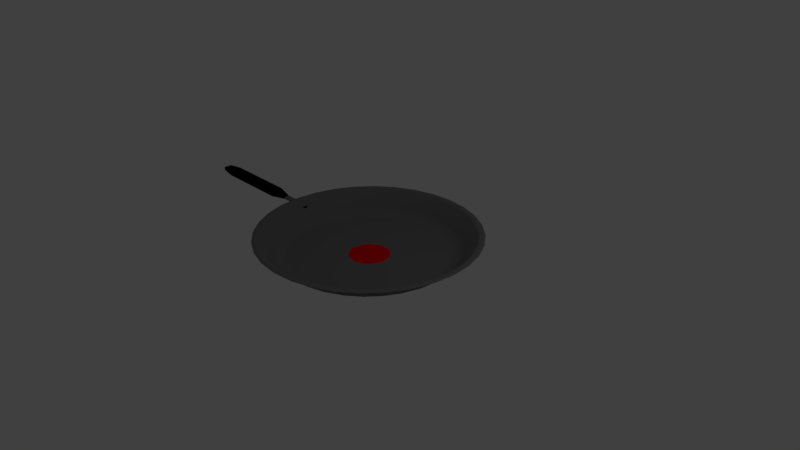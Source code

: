 # Source: Pan.blend  (saved by Blender 2.79.0; exported with 4.5.12 LTS)
import bpy
from mathutils import Matrix  # noqa: F401  (used for matrix-valued properties, if any)

bpy.ops.wm.read_factory_settings(use_empty=True)
scene = bpy.context.scene
scene.name = 'Scene'

# ---- collections
col_collection_1 = bpy.data.collections.new('Collection 1'); scene.collection.children.link(col_collection_1)

# ---- materials (node trees are filled in below, after node groups)
mat_grey = bpy.data.materials.new('Grey')
mat_grey.alpha_threshold = 0.0
mat_grey.use_transparent_shadow = False
mat_grey.diffuse_color = (0.1615, 0.1615, 0.1615, 1.0)
mat_grey.roughness = 0.5
mat_red = bpy.data.materials.new('Red')
mat_red.alpha_threshold = 0.0
mat_red.use_transparent_shadow = False
mat_red.diffuse_color = (0.8, 0.0, 0.002779, 1.0)
mat_red.roughness = 0.5
mat_black = bpy.data.materials.new('Black')
mat_black.alpha_threshold = 0.0
mat_black.use_transparent_shadow = False
mat_black.diffuse_color = (0.0, 0.0, 0.0, 1.0)
mat_black.roughness = 0.5

# ---- material node trees

# ---- world
world_world = bpy.data.worlds.new('World'); scene.world = world_world
world_world.color = (0.05088, 0.05088, 0.05088)
world_world.use_sun_shadow = False
world_world.sun_shadow_jitter_overblur = 0.0
world_world.cycles.sampling_method = 'MANUAL'

# ---- cameras
cam_camera = bpy.data.cameras.new('Camera')
cam_camera.clip_end = 100.0
cam_camera.lens = 35.0
cam_camera.sensor_width = 32.0
cam_camera.sensor_height = 18.0
cam_camera.ortho_scale = 7.314
cam_camera.dof.focus_distance = 0.0
cam_camera.dof.aperture_fstop = 128.0

# ---- lights
light_lamp = bpy.data.lights.new('Lamp', 'POINT')
light_lamp.transmission_factor = 0.0
light_lamp.cutoff_distance = 30.0
light_lamp.energy = 100.0
light_lamp.shadow_buffer_clip_start = 1.001
light_lamp.shadow_soft_size = 0.1
light_lamp.shadow_maximum_resolution = 0.006
light_lamp.use_absolute_resolution = True

# ---- meshes
me_cube_001 = bpy.data.meshes.new('Cube.001')
me_cube_001.from_pydata([(-3.747, -0.6732, 0.3786), (-3.747, -0.6732, 1.725), (-3.747, 0.6732, 0.3786), (-3.747, 0.6732, 1.725), (-1.747, -0.4148, 0.637), (-1.747, -0.4148, 1.467), (-1.747, 0.4148, 0.637), (-1.747, 0.4148, 1.467), (-2.08, 1.0, 0.05182), (-2.413, 1.0, 0.05182), (-2.747, 1.0, 0.05182), (-3.08, 1.0, 0.05182), (-3.477, 1.0, 0.05182), (-3.477, 1.0, 2.052), (-3.08, 1.0, 2.052), (-2.747, 1.0, 2.052), (-2.413, 1.0, 2.052), (-2.08, 1.0, 2.052), (-3.477, -1.0, 0.05182), (-3.08, -1.0, 0.05182), (-2.747, -1.0, 0.05182), (-2.413, -1.0, 0.05182), (-2.08, -1.0, 0.05182), (-2.08, -1.0, 2.052), (-2.413, -1.0, 2.052), (-2.747, -1.0, 2.052), (-3.08, -1.0, 2.052), (-3.477, -1.0, 2.052), (-3.278, 1.0, 2.052), (-3.278, -1.0, 2.052), (-3.08, -2.351e-06, 2.052), (-3.477, -2.351e-06, 2.052), (-3.278, -1.0, 0.05182), (-3.179, 1.0, 2.052), (-3.378, -1.0, 2.052), (-3.08, -0.5, 2.052), (-3.477, -0.5, 2.052), (-3.378, 1.0, 2.052), (-3.179, -1.0, 2.052), (-3.08, 0.5, 2.052), (-3.477, 0.5, 2.052), (-3.278, -0.5, 2.052), (-3.278, 0.5, 2.052), (-3.179, -2.351e-06, 2.052), (-3.378, -2.351e-06, 2.052), (-3.378, 0.5, 2.052), (-3.179, 0.5, 2.052), (-3.179, -0.5, 2.052), (-3.378, -0.5, 2.052), (-1.209, -0.4148, 1.467), (-3.278, 1.0, 0.05182), (-1.171, -0.4148, 0.637), (-1.171, 0.4148, 0.637), (-1.209, 0.4148, 1.467), (-1.747, 0.4148, 0.637), (-1.747, 0.4148, 1.467), (-1.747, -0.4148, 0.637), (-1.747, -0.4148, 1.467), (-3.477, -2.351e-06, 0.05182), (-3.08, -2.351e-06, 0.05182), (-3.378, 1.0, 0.05182), (-3.179, -1.0, 0.05182), (-3.477, -0.5, 0.05182), (-3.08, -0.5, 0.05182), (-3.08, 0.5, 0.05182), (-3.477, 0.5, 0.05182), (-3.378, -1.0, 0.05182), (-3.179, 1.0, 0.05182), (-3.278, -0.5, 0.05182), (-3.278, 0.5, 0.05182), (-3.378, -2.351e-06, 0.05182), (-3.179, -2.351e-06, 0.05182), (-3.378, -0.5, 0.05182), (-3.378, 0.5, 0.05182), (-3.179, 0.5, 0.05182), (-3.179, -0.5, 0.05182), (0.2019, 17.09, 3.052), (0.5912, 17.42, 3.052), (-0.1725, 16.1, 3.052), (-0.5175, 14.49, 3.052), (-0.8199, 12.32, 3.052), (-1.068, 9.68, 3.052), (-1.253, 6.668, 3.052), (-1.366, 3.399, 3.052), (-1.404, -2.628e-06, 3.052), (-1.366, -3.399, 3.052), (-1.253, -6.668, 3.052), (-1.068, -9.68, 3.052), (-0.8199, -12.32, 3.052), (-0.5175, -14.49, 3.052), (-0.1725, -16.1, 3.052), (0.2019, -17.09, 3.052), (0.5912, -17.42, 3.052), (0.9805, -17.09, 3.052), (1.355, -16.1, 3.052), (1.7, -14.49, 3.052), (2.002, -12.32, 3.052), (2.251, -9.68, 3.052), (2.435, -6.668, 3.052), (2.548, -3.399, 3.052), (2.587, 1.288e-05, 3.052), (2.548, 3.399, 3.052), (2.435, 6.668, 3.052), (2.251, 9.68, 3.052), (2.002, 12.32, 3.052), (1.7, 14.49, 3.052), (1.355, 16.1, 3.052), (0.9805, 17.09, 3.052), (0.5912, 14.48, -1.832), (0.5912, 3.181, -4.835), (0.5912, 14.04, -2.76), (0.5912, 13.46, -3.597), (0.5912, 12.82, -4.261), (0.5912, 12.17, -4.688), (0.5201, 3.12, -4.835), (0.2676, 14.2, -1.832), (0.3194, 11.93, -4.688), (0.3048, 12.57, -4.261), (0.2903, 13.21, -3.597), (0.2775, 13.77, -2.76), (0.4518, 2.939, -4.835), (-0.0435, 13.38, -1.832), (0.05801, 11.24, -4.688), (0.02931, 11.84, -4.261), (0.001041, 12.44, -3.597), (-0.02405, 12.97, -2.76), (0.3888, 2.645, -4.835), (-0.3302, 12.04, -1.832), (-0.1829, 10.11, -4.688), (-0.2245, 10.66, -4.261), (-0.2656, 11.2, -3.597), (-0.302, 11.67, -2.76), (0.3336, 2.249, -4.835), (-0.5816, 10.24, -1.832), (-0.394, 8.602, -4.688), (-0.447, 9.065, -4.261), (-0.4993, 9.521, -3.597), (-0.5456, 9.926, -2.76), (0.2883, 1.767, -4.835), (-0.7878, 8.045, -1.832), (-0.5673, 6.759, -4.688), (-0.6296, 7.122, -4.261), (-0.6911, 7.481, -3.597), (-0.7456, 7.799, -2.76), (0.2546, 1.217, -4.835), (-0.9411, 5.542, -1.832), (-0.696, 4.655, -4.688), (-0.7653, 4.906, -4.261), (-0.8336, 5.153, -3.597), (-0.8941, 5.372, -2.76), (0.2339, 0.6205, -4.835), (-1.035, 2.825, -1.832), (-0.7753, 2.373, -4.688), (-0.8489, 2.501, -4.261), (-0.9213, 2.627, -3.597), (-0.9856, 2.739, -2.76), (0.2269, -1.254e-06, -4.835), (-1.067, -2.032e-06, -1.832), (-0.8021, -4.915e-06, -4.688), (-0.8771, -3.694e-06, -4.261), (-0.951, -2.751e-06, -3.597), (-1.017, -2.178e-06, -2.76), (0.2339, -0.6205, -4.835), (-1.035, -2.825, -1.832), (-0.7753, -2.373, -4.688), (-0.8489, -2.501, -4.261), (-0.9213, -2.627, -3.597), (-0.9856, -2.739, -2.76), (0.2546, -1.217, -4.835), (-0.9411, -5.542, -1.832), (-0.696, -4.655, -4.688), (-0.7653, -4.906, -4.261), (-0.8336, -5.153, -3.597), (-0.8941, -5.372, -2.76), (0.2883, -1.767, -4.835), (-0.7878, -8.045, -1.832), (-0.5673, -6.759, -4.688), (-0.6296, -7.122, -4.261), (-0.6911, -7.481, -3.597), (-0.7456, -7.799, -2.76), (0.3336, -2.249, -4.835), (-0.5816, -10.24, -1.832), (-0.394, -8.602, -4.688), (-0.447, -9.065, -4.261), (-0.4993, -9.521, -3.597), (-0.5456, -9.926, -2.76), (0.3888, -2.645, -4.835), (-0.3302, -12.04, -1.832), (-0.1829, -10.11, -4.688), (-0.2245, -10.66, -4.261), (-0.2656, -11.2, -3.597), (-0.302, -11.67, -2.76), (0.4518, -2.939, -4.835), (-0.0435, -13.38, -1.832), (0.05801, -11.24, -4.688), (0.02932, -11.84, -4.261), (0.001041, -12.44, -3.597), (-0.02405, -12.97, -2.76), (0.5201, -3.12, -4.835), (0.2676, -14.2, -1.832), (0.3194, -11.93, -4.688), (0.3048, -12.57, -4.261), (0.2903, -13.21, -3.597), (0.2775, -13.77, -2.76), (0.5912, -3.181, -4.835), (0.5912, -14.48, -1.832), (0.5912, -12.17, -4.688), (0.5912, -12.82, -4.261), (0.5912, -13.46, -3.597), (0.5912, -14.04, -2.76), (0.6623, -3.12, -4.835), (0.9148, -14.2, -1.832), (0.863, -11.93, -4.688), (0.8776, -12.57, -4.261), (0.8921, -13.21, -3.597), (0.9049, -13.77, -2.76), (0.7306, -2.939, -4.835), (1.226, -13.38, -1.832), (1.124, -11.24, -4.688), (1.153, -11.84, -4.261), (1.181, -12.44, -3.597), (1.206, -12.97, -2.76), (0.7936, -2.645, -4.835), (1.513, -12.04, -1.832), (1.365, -10.11, -4.688), (1.407, -10.66, -4.261), (1.448, -11.2, -3.597), (1.484, -11.67, -2.76), (0.8488, -2.249, -4.835), (1.764, -10.24, -1.832), (1.576, -8.602, -4.688), (1.629, -9.065, -4.261), (1.682, -9.521, -3.597), (1.728, -9.926, -2.76), (0.8941, -1.767, -4.835), (1.97, -8.045, -1.832), (1.75, -6.759, -4.688), (1.812, -7.122, -4.261), (1.873, -7.481, -3.597), (1.928, -7.799, -2.76), (0.9278, -1.217, -4.835), (2.124, -5.542, -1.832), (1.878, -4.655, -4.688), (1.948, -4.906, -4.261), (2.016, -5.153, -3.597), (2.077, -5.372, -2.76), (0.9485, -0.6205, -4.835), (2.218, -2.825, -1.832), (1.958, -2.373, -4.688), (2.031, -2.501, -4.261), (2.104, -2.627, -3.597), (2.168, -2.739, -2.76), (0.9555, 3.438e-06, -4.835), (2.25, 1.086e-05, -1.832), (1.985, 1.059e-05, -4.688), (2.059, 1.051e-05, -4.261), (2.133, 1.053e-05, -3.597), (2.199, 1.065e-05, -2.76), (0.9485, 0.6206, -4.835), (2.218, 2.825, -1.832), (1.958, 2.373, -4.688), (2.031, 2.501, -4.261), (2.104, 2.627, -3.597), (2.168, 2.739, -2.76), (0.9278, 1.217, -4.835), (2.124, 5.542, -1.832), (1.878, 4.655, -4.688), (1.948, 4.906, -4.261), (2.016, 5.153, -3.597), (2.077, 5.372, -2.76), (0.8941, 1.767, -4.835), (1.97, 8.045, -1.832), (1.75, 6.759, -4.688), (1.812, 7.122, -4.261), (1.873, 7.481, -3.597), (1.928, 7.799, -2.76), (0.8488, 2.249, -4.835), (1.764, 10.24, -1.832), (1.576, 8.602, -4.688), (1.629, 9.065, -4.261), (1.682, 9.521, -3.597), (1.728, 9.926, -2.76), (0.7936, 2.645, -4.835), (1.513, 12.04, -1.832), (1.365, 10.11, -4.688), (1.407, 10.66, -4.261), (1.448, 11.2, -3.597), (1.484, 11.67, -2.76), (0.7306, 2.939, -4.835), (1.226, 13.38, -1.832), (1.124, 11.24, -4.688), (1.153, 11.84, -4.261), (1.181, 12.44, -3.597), (1.206, 12.97, -2.76), (0.6623, 3.12, -4.835), (0.9148, 14.2, -1.832), (0.863, 11.93, -4.688), (0.8776, 12.57, -4.261), (0.8921, 13.21, -3.597), (0.9049, 13.77, -2.76), (0.2269, 15.99, 2.895), (0.2069, 16.87, 3.303), (0.2228, 16.17, 3.227), (0.2176, 16.4, 3.421), (0.212, 16.65, 3.448), (0.5912, 17.2, 3.303), (0.5912, 16.3, 2.895), (0.5912, 16.97, 3.448), (0.5912, 16.72, 3.421), (0.5912, 16.49, 3.227), (-0.1234, 15.06, 2.895), (-0.1626, 15.89, 3.303), (-0.1314, 15.23, 3.227), (-0.1417, 15.45, 3.421), (-0.1527, 15.68, 3.448), (-0.4462, 13.56, 2.895), (-0.5031, 14.3, 3.303), (-0.4579, 13.71, 3.227), (-0.4728, 13.9, 3.421), (-0.4887, 14.11, 3.448), (-0.7292, 11.53, 2.895), (-0.8016, 12.16, 3.303), (-0.7441, 11.66, 3.227), (-0.7631, 11.82, 3.421), (-0.7833, 12.0, 3.448), (-0.9614, 9.058, 2.895), (-1.047, 9.555, 3.303), (-0.9789, 9.16, 3.227), (-1.001, 9.29, 3.421), (-1.025, 9.429, 3.448), (-1.134, 6.239, 2.895), (-1.229, 6.581, 3.303), (-1.153, 6.31, 3.227), (-1.178, 6.399, 3.421), (-1.205, 6.495, 3.448), (-1.24, 3.181, 2.895), (-1.341, 3.355, 3.303), (-1.261, 3.217, 3.227), (-1.287, 3.262, 3.421), (-1.315, 3.311, 3.448), (-1.276, -2.414e-06, 2.895), (-1.379, -2.587e-06, 3.303), (-1.297, -2.451e-06, 3.227), (-1.324, -2.497e-06, 3.421), (-1.353, -2.545e-06, 3.448), (-1.24, -3.181, 2.895), (-1.341, -3.355, 3.303), (-1.261, -3.217, 3.227), (-1.287, -3.262, 3.421), (-1.315, -3.311, 3.448), (-1.134, -6.239, 2.895), (-1.229, -6.581, 3.303), (-1.153, -6.31, 3.227), (-1.178, -6.399, 3.421), (-1.205, -6.495, 3.448), (-0.9614, -9.058, 2.895), (-1.047, -9.555, 3.303), (-0.9789, -9.16, 3.227), (-1.001, -9.29, 3.421), (-1.025, -9.429, 3.448), (-0.7292, -11.53, 2.895), (-0.8016, -12.16, 3.303), (-0.7441, -11.66, 3.227), (-0.7631, -11.82, 3.421), (-0.7833, -12.0, 3.448), (-0.4462, -13.56, 2.895), (-0.5031, -14.3, 3.303), (-0.4579, -13.71, 3.227), (-0.4728, -13.9, 3.421), (-0.4887, -14.11, 3.448), (-0.1234, -15.06, 2.895), (-0.1626, -15.89, 3.303), (-0.1314, -15.23, 3.227), (-0.1417, -15.45, 3.421), (-0.1527, -15.68, 3.448), (0.2269, -15.99, 2.895), (0.2069, -16.87, 3.303), (0.2228, -16.17, 3.227), (0.2176, -16.4, 3.421), (0.212, -16.65, 3.448), (0.5912, -16.3, 2.895), (0.5912, -17.2, 3.303), (0.5912, -16.49, 3.227), (0.5912, -16.72, 3.421), (0.5912, -16.97, 3.448), (0.9555, -15.99, 2.895), (0.9755, -16.87, 3.303), (0.9596, -16.17, 3.227), (0.9648, -16.4, 3.421), (0.9704, -16.65, 3.448), (1.306, -15.06, 2.895), (1.345, -15.89, 3.303), (1.314, -15.23, 3.227), (1.324, -15.45, 3.421), (1.335, -15.68, 3.448), (1.629, -13.56, 2.895), (1.686, -14.3, 3.303), (1.64, -13.71, 3.227), (1.655, -13.9, 3.421), (1.671, -14.11, 3.448), (1.912, -11.53, 2.895), (1.984, -12.16, 3.303), (1.926, -11.66, 3.227), (1.945, -11.82, 3.421), (1.966, -12.0, 3.448), (2.144, -9.058, 2.895), (2.229, -9.555, 3.303), (2.161, -9.16, 3.227), (2.184, -9.29, 3.421), (2.207, -9.429, 3.448), (2.316, -6.239, 2.895), (2.411, -6.581, 3.303), (2.336, -6.31, 3.227), (2.361, -6.399, 3.421), (2.387, -6.495, 3.448), (2.423, -3.181, 2.895), (2.523, -3.355, 3.303), (2.443, -3.217, 3.227), (2.47, -3.262, 3.421), (2.498, -3.311, 3.448), (2.458, 1.21e-05, 2.895), (2.561, 1.272e-05, 3.303), (2.48, 1.222e-05, 3.227), (2.506, 1.239e-05, 3.421), (2.535, 1.256e-05, 3.448), (2.423, 3.181, 2.895), (2.523, 3.355, 3.303), (2.443, 3.217, 3.227), (2.47, 3.262, 3.421), (2.498, 3.311, 3.448), (2.316, 6.239, 2.895), (2.411, 6.581, 3.303), (2.336, 6.31, 3.227), (2.361, 6.399, 3.421), (2.387, 6.495, 3.448), (2.144, 9.058, 2.895), (2.229, 9.555, 3.303), (2.161, 9.16, 3.227), (2.184, 9.29, 3.421), (2.207, 9.429, 3.448), (1.912, 11.53, 2.895), (1.984, 12.16, 3.303), (1.926, 11.66, 3.227), (1.945, 11.82, 3.421), (1.966, 12.0, 3.448), (1.629, 13.56, 2.895), (1.686, 14.3, 3.303), (1.64, 13.71, 3.227), (1.655, 13.9, 3.421), (1.671, 14.11, 3.448), (1.306, 15.06, 2.895), (1.345, 15.89, 3.303), (1.314, 15.23, 3.227), (1.324, 15.45, 3.421), (1.335, 15.68, 3.448), (0.9555, 15.99, 2.895), (0.9755, 16.87, 3.303), (0.9596, 16.17, 3.227), (0.9648, 16.4, 3.421), (0.9704, 16.65, 3.448), (-1.747, -0.4148, 1.467), (-1.747, -0.4148, 0.637), (-1.747, 0.4148, 0.637), (-1.747, 0.4148, 1.467)], [], [(0, 1, 3, 2), (8, 17, 7, 6), (55, 57, 49, 53), (18, 27, 1, 0), (8, 6, 4, 22), (13, 3, 1, 27, 36, 31, 40), (7, 17, 23, 5), (17, 16, 24, 23), (16, 15, 25, 24), (15, 14, 39, 30, 35, 26, 25), (48, 36, 27, 34), (2, 12, 65, 58, 62, 18, 0), (75, 63, 19, 61), (11, 10, 20, 19, 63, 59, 64), (10, 9, 21, 20), (9, 8, 22, 21), (4, 5, 23, 22), (22, 23, 24, 21), (21, 24, 25, 20), (20, 25, 26, 19), (19, 26, 38, 29, 34, 27, 18, 66, 32, 61), (2, 3, 13, 12), (12, 13, 37, 28, 33, 14, 11, 67, 50, 60), (11, 14, 15, 10), (10, 15, 16, 9), (9, 16, 17, 8), (47, 41, 29, 38), (57, 56, 51, 49), (45, 40, 31, 44), (54, 55, 53, 52), (28, 37, 45, 42), (37, 13, 40, 45), (39, 46, 43, 30), (14, 33, 46, 39), (33, 28, 42, 46), (35, 47, 38, 26), (30, 43, 47, 35), (52, 53, 49, 51), (41, 48, 34, 29), (461, 462, 54, 56), (44, 31, 36, 48), (62, 72, 66, 18), (74, 64, 59, 71), (73, 45, 46, 74), (72, 68, 32, 66), (463, 460, 57, 55), (462, 463, 55, 54), (56, 54, 52, 51), (6, 7, 463, 462), (58, 70, 72, 62), (46, 47, 75, 74), (65, 73, 70, 58), (12, 60, 73, 65), (60, 50, 69, 73), (47, 48, 72, 75), (50, 67, 74, 69), (67, 11, 64, 74), (68, 75, 61, 32), (48, 45, 73, 72), (71, 59, 63, 75), (82, 331, 326, 81), (79, 316, 311, 78), (96, 401, 396, 95), (83, 336, 331, 82), (77, 305, 456, 107), (97, 406, 401, 96), (84, 341, 336, 83), (98, 411, 406, 97), (85, 346, 341, 84), (99, 416, 411, 98), (86, 351, 346, 85), (100, 421, 416, 99), (87, 356, 351, 86), (101, 426, 421, 100), (88, 361, 356, 87), (102, 431, 426, 101), (89, 366, 361, 88), (103, 436, 431, 102), (90, 371, 366, 89), (104, 441, 436, 103), (91, 376, 371, 90), (105, 446, 441, 104), (92, 381, 376, 91), (114, 120, 126, 132, 138, 144, 150, 156, 162, 168, 174, 180, 186, 192, 198, 204, 210, 216, 222, 228, 234, 240, 246, 252, 258, 264, 270, 276, 282, 288, 294, 109), (106, 451, 446, 105), (93, 386, 381, 92), (80, 321, 316, 79), (107, 456, 451, 106), (94, 391, 386, 93), (81, 326, 321, 80), (95, 396, 391, 94), (115, 300, 310, 121), (76, 301, 305, 77), (121, 310, 315, 127), (127, 315, 320, 133), (133, 320, 325, 139), (139, 325, 330, 145), (145, 330, 335, 151), (151, 335, 340, 157), (157, 340, 345, 163), (163, 345, 350, 169), (169, 350, 355, 175), (175, 355, 360, 181), (181, 360, 365, 187), (187, 365, 370, 193), (193, 370, 375, 199), (199, 375, 380, 205), (205, 380, 385, 211), (211, 385, 390, 217), (217, 390, 395, 223), (223, 395, 400, 229), (229, 400, 405, 235), (235, 405, 410, 241), (241, 410, 415, 247), (247, 415, 420, 253), (253, 420, 425, 259), (259, 425, 430, 265), (265, 430, 435, 271), (271, 435, 440, 277), (277, 440, 445, 283), (283, 445, 450, 289), (289, 450, 455, 295), (295, 455, 306, 108), (115, 119, 110, 108), (119, 118, 111, 110), (118, 117, 112, 111), (117, 116, 113, 112), (116, 114, 109, 113), (121, 125, 119, 115), (125, 124, 118, 119), (124, 123, 117, 118), (123, 122, 116, 117), (122, 120, 114, 116), (127, 131, 125, 121), (131, 130, 124, 125), (130, 129, 123, 124), (129, 128, 122, 123), (128, 126, 120, 122), (133, 137, 131, 127), (137, 136, 130, 131), (136, 135, 129, 130), (135, 134, 128, 129), (134, 132, 126, 128), (139, 143, 137, 133), (143, 142, 136, 137), (142, 141, 135, 136), (141, 140, 134, 135), (140, 138, 132, 134), (145, 149, 143, 139), (149, 148, 142, 143), (148, 147, 141, 142), (147, 146, 140, 141), (146, 144, 138, 140), (151, 155, 149, 145), (155, 154, 148, 149), (154, 153, 147, 148), (153, 152, 146, 147), (152, 150, 144, 146), (157, 161, 155, 151), (161, 160, 154, 155), (160, 159, 153, 154), (159, 158, 152, 153), (158, 156, 150, 152), (163, 167, 161, 157), (167, 166, 160, 161), (166, 165, 159, 160), (165, 164, 158, 159), (164, 162, 156, 158), (169, 173, 167, 163), (173, 172, 166, 167), (172, 171, 165, 166), (171, 170, 164, 165), (170, 168, 162, 164), (175, 179, 173, 169), (179, 178, 172, 173), (178, 177, 171, 172), (177, 176, 170, 171), (176, 174, 168, 170), (181, 185, 179, 175), (185, 184, 178, 179), (184, 183, 177, 178), (183, 182, 176, 177), (182, 180, 174, 176), (187, 191, 185, 181), (191, 190, 184, 185), (190, 189, 183, 184), (189, 188, 182, 183), (188, 186, 180, 182), (193, 197, 191, 187), (197, 196, 190, 191), (196, 195, 189, 190), (195, 194, 188, 189), (194, 192, 186, 188), (199, 203, 197, 193), (203, 202, 196, 197), (202, 201, 195, 196), (201, 200, 194, 195), (200, 198, 192, 194), (205, 209, 203, 199), (209, 208, 202, 203), (208, 207, 201, 202), (207, 206, 200, 201), (206, 204, 198, 200), (211, 215, 209, 205), (215, 214, 208, 209), (214, 213, 207, 208), (213, 212, 206, 207), (212, 210, 204, 206), (217, 221, 215, 211), (221, 220, 214, 215), (220, 219, 213, 214), (219, 218, 212, 213), (218, 216, 210, 212), (223, 227, 221, 217), (227, 226, 220, 221), (226, 225, 219, 220), (225, 224, 218, 219), (224, 222, 216, 218), (229, 233, 227, 223), (233, 232, 226, 227), (232, 231, 225, 226), (231, 230, 224, 225), (230, 228, 222, 224), (235, 239, 233, 229), (239, 238, 232, 233), (238, 237, 231, 232), (237, 236, 230, 231), (236, 234, 228, 230), (241, 245, 239, 235), (245, 244, 238, 239), (244, 243, 237, 238), (243, 242, 236, 237), (242, 240, 234, 236), (247, 251, 245, 241), (251, 250, 244, 245), (250, 249, 243, 244), (249, 248, 242, 243), (248, 246, 240, 242), (253, 257, 251, 247), (257, 256, 250, 251), (256, 255, 249, 250), (255, 254, 248, 249), (254, 252, 246, 248), (259, 263, 257, 253), (263, 262, 256, 257), (262, 261, 255, 256), (261, 260, 254, 255), (260, 258, 252, 254), (265, 269, 263, 259), (269, 268, 262, 263), (268, 267, 261, 262), (267, 266, 260, 261), (266, 264, 258, 260), (271, 275, 269, 265), (275, 274, 268, 269), (274, 273, 267, 268), (273, 272, 266, 267), (272, 270, 264, 266), (277, 281, 275, 271), (281, 280, 274, 275), (280, 279, 273, 274), (279, 278, 272, 273), (278, 276, 270, 272), (283, 287, 281, 277), (287, 286, 280, 281), (286, 285, 279, 280), (285, 284, 278, 279), (284, 282, 276, 278), (289, 293, 287, 283), (293, 292, 286, 287), (292, 291, 285, 286), (291, 290, 284, 285), (290, 288, 282, 284), (295, 299, 293, 289), (299, 298, 292, 293), (298, 297, 291, 292), (297, 296, 290, 291), (296, 294, 288, 290), (108, 110, 299, 295), (110, 111, 298, 299), (111, 112, 297, 298), (112, 113, 296, 297), (113, 109, 294, 296), (78, 311, 301, 76), (301, 304, 307, 305), (304, 303, 308, 307), (303, 302, 309, 308), (302, 300, 306, 309), (311, 314, 304, 301), (314, 313, 303, 304), (313, 312, 302, 303), (312, 310, 300, 302), (316, 319, 314, 311), (319, 318, 313, 314), (318, 317, 312, 313), (317, 315, 310, 312), (321, 324, 319, 316), (324, 323, 318, 319), (323, 322, 317, 318), (322, 320, 315, 317), (326, 329, 324, 321), (329, 328, 323, 324), (328, 327, 322, 323), (327, 325, 320, 322), (331, 334, 329, 326), (334, 333, 328, 329), (333, 332, 327, 328), (332, 330, 325, 327), (336, 339, 334, 331), (339, 338, 333, 334), (338, 337, 332, 333), (337, 335, 330, 332), (341, 344, 339, 336), (344, 343, 338, 339), (343, 342, 337, 338), (342, 340, 335, 337), (346, 349, 344, 341), (349, 348, 343, 344), (348, 347, 342, 343), (347, 345, 340, 342), (351, 354, 349, 346), (354, 353, 348, 349), (353, 352, 347, 348), (352, 350, 345, 347), (356, 359, 354, 351), (359, 358, 353, 354), (358, 357, 352, 353), (357, 355, 350, 352), (361, 364, 359, 356), (364, 363, 358, 359), (363, 362, 357, 358), (362, 360, 355, 357), (366, 369, 364, 361), (369, 368, 363, 364), (368, 367, 362, 363), (367, 365, 360, 362), (371, 374, 369, 366), (374, 373, 368, 369), (373, 372, 367, 368), (372, 370, 365, 367), (376, 379, 374, 371), (379, 378, 373, 374), (378, 377, 372, 373), (377, 375, 370, 372), (381, 384, 379, 376), (384, 383, 378, 379), (383, 382, 377, 378), (382, 380, 375, 377), (386, 389, 384, 381), (389, 388, 383, 384), (388, 387, 382, 383), (387, 385, 380, 382), (391, 394, 389, 386), (394, 393, 388, 389), (393, 392, 387, 388), (392, 390, 385, 387), (396, 399, 394, 391), (399, 398, 393, 394), (398, 397, 392, 393), (397, 395, 390, 392), (401, 404, 399, 396), (404, 403, 398, 399), (403, 402, 397, 398), (402, 400, 395, 397), (406, 409, 404, 401), (409, 408, 403, 404), (408, 407, 402, 403), (407, 405, 400, 402), (411, 414, 409, 406), (414, 413, 408, 409), (413, 412, 407, 408), (412, 410, 405, 407), (416, 419, 414, 411), (419, 418, 413, 414), (418, 417, 412, 413), (417, 415, 410, 412), (421, 424, 419, 416), (424, 423, 418, 419), (423, 422, 417, 418), (422, 420, 415, 417), (426, 429, 424, 421), (429, 428, 423, 424), (428, 427, 422, 423), (427, 425, 420, 422), (431, 434, 429, 426), (434, 433, 428, 429), (433, 432, 427, 428), (432, 430, 425, 427), (436, 439, 434, 431), (439, 438, 433, 434), (438, 437, 432, 433), (437, 435, 430, 432), (441, 444, 439, 436), (444, 443, 438, 439), (443, 442, 437, 438), (442, 440, 435, 437), (446, 449, 444, 441), (449, 448, 443, 444), (448, 447, 442, 443), (447, 445, 440, 442), (451, 454, 449, 446), (454, 453, 448, 449), (453, 452, 447, 448), (452, 450, 445, 447), (456, 459, 454, 451), (459, 458, 453, 454), (458, 457, 452, 453), (457, 455, 450, 452), (305, 307, 459, 456), (307, 308, 458, 459), (308, 309, 457, 458), (309, 306, 455, 457), (108, 306, 300, 115), (5, 4, 461, 460), (7, 5, 460, 463), (4, 6, 462, 461), (460, 461, 56, 57)])
me_cube_001.polygons.foreach_set('use_smooth', [True] * 417)
me_cube_001.polygons.foreach_set('material_index', [2, 2, 0, 2, 2, 2, 2, 2, 2, 2, 2, 2, 2, 2, 2, 2, 2, 2, 2, 2, 2, 2, 2, 2, 2, 2, 2, 0, 2, 0, 2, 2, 2, 2, 2, 2, 2, 0, 2, 0, 2, 2, 2, 2, 2, 0, 0, 0, 0, 2, 2, 2, 2, 2, 2, 2, 2, 2, 2, 2, 0, 0, 0, 0, 0, 0, 0, 0, 0, 0, 0, 0, 0, 0, 0, 0, 0, 0, 0, 0, 0, 0, 0, 1, 0, 0, 0, 0, 0, 0, 0, 0, 0, 0, 0, 0, 0, 0, 0, 0, 0, 0, 0, 0, 0, 0, 0, 0, 0, 0, 0, 0, 0, 0, 0, 0, 0, 0, 0, 0, 0, 0, 0, 0, 0, 0, 0, 0, 0, 0, 0, 0, 0, 0, 0, 0, 0, 0, 0, 0, 0, 0, 0, 0, 0, 0, 0, 0, 0, 0, 0, 0, 0, 0, 0, 0, 0, 0, 0, 0, 0, 0, 0, 0, 0, 0, 0, 0, 0, 0, 0, 0, 0, 0, 0, 0, 0, 0, 0, 0, 0, 0, 0, 0, 0, 0, 0, 0, 0, 0, 0, 0, 0, 0, 0, 0, 0, 0, 0, 0, 0, 0, 0, 0, 0, 0, 0, 0, 0, 0, 0, 0, 0, 0, 0, 0, 0, 0, 0, 0, 0, 0, 0, 0, 0, 0, 0, 0, 0, 0, 0, 0, 0, 0, 0, 0, 0, 0, 0, 0, 0, 0, 0, 0, 0, 0, 0, 0, 0, 0, 0, 0, 0, 0, 0, 0, 0, 0, 0, 0, 0, 0, 0, 0, 0, 0, 0, 0, 0, 0, 0, 0, 0, 0, 0, 0, 0, 0, 0, 0, 0, 0, 0, 0, 0, 0, 0, 0, 0, 0, 0, 0, 0, 0, 0, 0, 0, 0, 0, 0, 0, 0, 0, 0, 0, 0, 0, 0, 0, 0, 0, 0, 0, 0, 0, 0, 0, 0, 0, 0, 0, 0, 0, 0, 0, 0, 0, 0, 0, 0, 0, 0, 0, 0, 0, 0, 0, 0, 0, 0, 0, 0, 0, 0, 0, 0, 0, 0, 0, 0, 0, 0, 0, 0, 0, 0, 0, 0, 0, 0, 0, 0, 0, 0, 0, 0, 0, 0, 0, 0, 0, 0, 0, 0, 0, 0, 0, 0, 0, 0, 0, 0, 0, 0, 0, 0, 0, 0, 0, 0, 0, 0, 0, 0, 0, 0, 0, 0, 0, 0, 0, 0, 0, 0, 0, 0, 0, 0, 0, 0, 0, 0, 0, 0, 0, 0, 0])
me_cube_001.materials.append(mat_grey)
me_cube_001.materials.append(mat_red)
me_cube_001.materials.append(mat_black)
me_cube_001.use_remesh_preserve_volume = False
me_cube_001.use_remesh_preserve_attributes = False
me_cube_001.use_mirror_vertex_groups = False
me_cube_001.update()

# ---- objects
ob_pan = bpy.data.objects.new('Pan', me_cube_001)
ob_lamp = bpy.data.objects.new('Lamp', light_lamp)
ob_camera = bpy.data.objects.new('Camera', cam_camera)

# ---- transforms, parenting, visibility, modifiers, constraints
ob_pan.location = (-0.4387, 1.999e-07, 0.1803)
ob_pan.scale = (0.7421, 0.085, 0.03728)
ob_pan.lineart.crease_threshold = 0.0
ob_lamp.location = (4.076, 1.005, 5.904)
ob_lamp.rotation_euler = (0.6503, 0.05522, 1.866)
ob_lamp.lock_rotations_4d = False
ob_lamp.empty_display_type = 'ARROWS'
ob_lamp.color = (0.0, 0.0, 0.0, 0.0)
ob_lamp.lineart.crease_threshold = 0.0
ob_camera.location = (7.481, -6.508, 5.344)
ob_camera.rotation_euler = (1.109, 0.0, 0.8149)
ob_camera.lock_rotations_4d = False
ob_camera.empty_display_type = 'ARROWS'
ob_camera.color = (0.0, 0.0, 0.0, 0.0)
ob_camera.display_type = 'WIRE'
ob_camera.lineart.crease_threshold = 0.0

# ---- collection membership
col_collection_1.objects.link(ob_pan)
col_collection_1.objects.link(ob_lamp)
col_collection_1.objects.link(ob_camera)

# ---- scene / render settings (as saved in the file)
scene.camera = ob_camera
scene.frame_start = 1; scene.frame_end = 250; scene.frame_set(1)
scene.render.engine = 'BLENDER_EEVEE_NEXT'
scene.render.resolution_percentage = 50
scene.render.dither_intensity = 0.0
scene.cycles.use_denoising = False
scene.cycles.samples = 128
scene.cycles.sampling_pattern = 'TABULATED_SOBOL'
scene.cycles.use_adaptive_sampling = False
scene.cycles.use_light_tree = False
scene.cycles.blur_glossy = 0.0
scene.cycles.sample_clamp_indirect = 0.0
scene.view_settings.view_transform = 'Standard'
bpy.context.view_layer.update()
